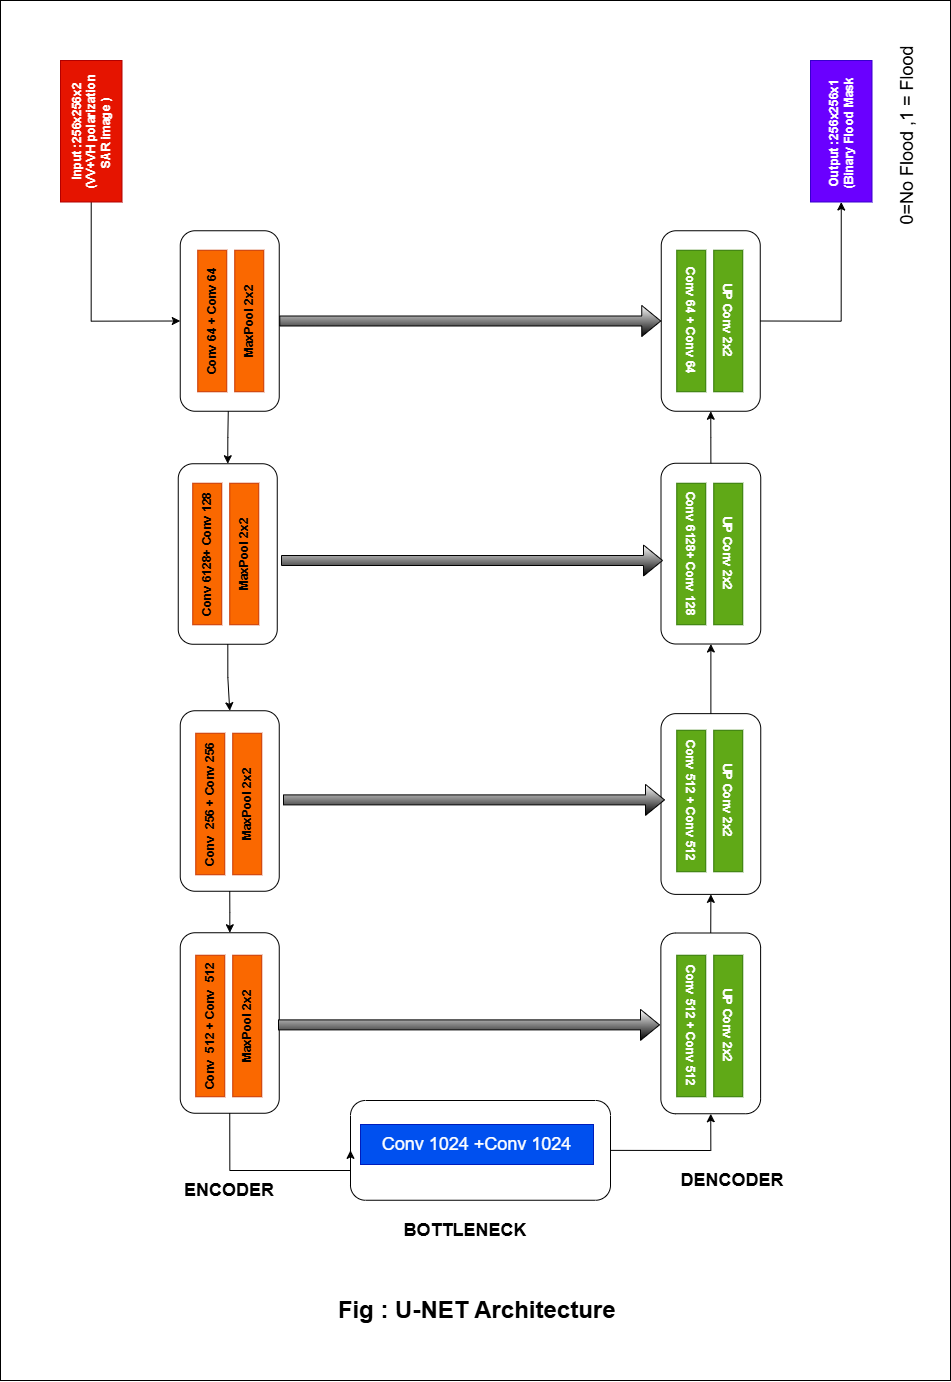

The diagram above was exported from draw.io. Its source (the exported page's mxGraphModel, read from the mxfile embedded in the PNG):
<mxGraphModel dx="3833" dy="2300" grid="0" gridSize="10" guides="1" tooltips="1" connect="1" arrows="1" fold="1" page="0" pageScale="1" pageWidth="827" pageHeight="1169" math="0" shadow="0">
  <root>
    <mxCell id="0" />
    <mxCell id="1" parent="0" />
    <mxCell id="L-6MxXc9k8Cqw9lwk96w-59" edge="1" parent="1" source="L-6MxXc9k8Cqw9lwk96w-1" style="edgeStyle=orthogonalEdgeStyle;rounded=0;orthogonalLoop=1;jettySize=auto;html=1;entryX=0.5;entryY=0;entryDx=0;entryDy=0;" target="L-6MxXc9k8Cqw9lwk96w-34">
      <mxGeometry relative="1" as="geometry">
        <Array as="points">
          <mxPoint x="81" y="191" />
        </Array>
      </mxGeometry>
    </mxCell>
    <mxCell id="L-6MxXc9k8Cqw9lwk96w-1" parent="1" style="rounded=0;whiteSpace=wrap;html=1;rotation=-90;fillColor=#e51400;fontColor=#ffffff;strokeColor=#B20000;" value="&lt;b&gt;&lt;font style=&quot;font-size: 12px;&quot;&gt;Input &lt;/font&gt;&lt;font style=&quot;font-size: 12px;&quot;&gt;:256x256x2&lt;/font&gt;&lt;/b&gt;&lt;div&gt;&lt;b&gt;&lt;font style=&quot;font-size: 12px;&quot;&gt;(&lt;/font&gt;&lt;font style=&quot;font-size: 12px;&quot;&gt;VV+VH&lt;/font&gt;&lt;font style=&quot;font-size: 12px;&quot;&gt; polarization SAR &lt;/font&gt;&lt;font style=&quot;font-size: 12px;&quot;&gt;image )&amp;nbsp;&lt;/font&gt;&lt;/b&gt;&lt;/div&gt;" vertex="1">
      <mxGeometry height="61.5" width="141.5" x="10" y="-30" as="geometry" />
    </mxCell>
    <mxCell id="L-6MxXc9k8Cqw9lwk96w-5" parent="1" style="rounded=0;whiteSpace=wrap;html=1;rotation=-90;fillColor=#fa6800;fontColor=#000000;strokeColor=#C73500;" value="&lt;b&gt;Conv 64 + Conv 64&lt;/b&gt;" vertex="1">
      <mxGeometry height="29" width="141.5" x="131" y="176" as="geometry" />
    </mxCell>
    <mxCell id="L-6MxXc9k8Cqw9lwk96w-6" parent="1" style="rounded=0;whiteSpace=wrap;html=1;rotation=-90;fillColor=#fa6800;fontColor=#000000;strokeColor=#C73500;" value="&lt;b&gt;MaxPool 2x2&lt;/b&gt;" vertex="1">
      <mxGeometry height="29" width="141.5" x="168" y="176" as="geometry" />
    </mxCell>
    <mxCell id="L-6MxXc9k8Cqw9lwk96w-7" parent="1" style="rounded=0;whiteSpace=wrap;html=1;rotation=-90;fillColor=#fa6800;fontColor=#000000;strokeColor=#C73500;" value="&lt;b&gt;Conv 6128+ Conv 128&lt;/b&gt;" vertex="1">
      <mxGeometry height="29" width="141.5" x="126" y="409" as="geometry" />
    </mxCell>
    <mxCell id="L-6MxXc9k8Cqw9lwk96w-8" parent="1" style="rounded=0;whiteSpace=wrap;html=1;rotation=-90;fillColor=#fa6800;fontColor=#000000;strokeColor=#C73500;" value="&lt;b&gt;MaxPool 2x2&lt;/b&gt;" vertex="1">
      <mxGeometry height="29" width="141.5" x="163" y="409" as="geometry" />
    </mxCell>
    <mxCell id="L-6MxXc9k8Cqw9lwk96w-9" parent="1" style="rounded=0;whiteSpace=wrap;html=1;rotation=-90;fillColor=#fa6800;fontColor=#000000;strokeColor=#C73500;" value="&lt;b&gt;Conv&amp;nbsp; 256 + Conv 256&lt;/b&gt;" vertex="1">
      <mxGeometry height="29" width="141.5" x="129" y="659" as="geometry" />
    </mxCell>
    <mxCell id="L-6MxXc9k8Cqw9lwk96w-10" parent="1" style="rounded=0;whiteSpace=wrap;html=1;rotation=-90;fillColor=#fa6800;fontColor=#000000;strokeColor=#C73500;" value="&lt;b&gt;MaxPool 2x2&lt;/b&gt;" vertex="1">
      <mxGeometry height="29" width="141.5" x="166" y="659" as="geometry" />
    </mxCell>
    <mxCell id="L-6MxXc9k8Cqw9lwk96w-11" parent="1" style="rounded=0;whiteSpace=wrap;html=1;rotation=90;fillColor=#60a917;fontColor=#ffffff;strokeColor=#2D7600;" value="&lt;b&gt;Conv 64 + Conv 64&lt;/b&gt;" vertex="1">
      <mxGeometry height="29" width="141.5" x="610" y="176" as="geometry" />
    </mxCell>
    <mxCell id="L-6MxXc9k8Cqw9lwk96w-12" parent="1" style="rounded=0;whiteSpace=wrap;html=1;rotation=90;fillColor=#60a917;fontColor=#ffffff;strokeColor=#2D7600;" value="&lt;b&gt;UP Conv 2x2&lt;/b&gt;" vertex="1">
      <mxGeometry height="29" width="141.5" x="647" y="176" as="geometry" />
    </mxCell>
    <mxCell id="L-6MxXc9k8Cqw9lwk96w-13" parent="1" style="rounded=0;whiteSpace=wrap;html=1;rotation=90;fillColor=#60a917;fontColor=#ffffff;strokeColor=#2D7600;" value="&lt;b&gt;Conv 6128+ Conv 128&lt;/b&gt;" vertex="1">
      <mxGeometry height="29" width="141.5" x="610" y="409" as="geometry" />
    </mxCell>
    <mxCell id="L-6MxXc9k8Cqw9lwk96w-14" parent="1" style="rounded=0;whiteSpace=wrap;html=1;rotation=90;fillColor=#60a917;fontColor=#ffffff;strokeColor=#2D7600;" value="&lt;b&gt;UP Conv 2x2&lt;/b&gt;" vertex="1">
      <mxGeometry height="29" width="141.5" x="647" y="409" as="geometry" />
    </mxCell>
    <mxCell id="L-6MxXc9k8Cqw9lwk96w-15" parent="1" style="rounded=0;whiteSpace=wrap;html=1;rotation=90;fillColor=#60a917;fontColor=#ffffff;strokeColor=#2D7600;" value="&lt;b&gt;Conv 512 + Conv 512&lt;/b&gt;" vertex="1">
      <mxGeometry height="29" width="141.5" x="610" y="881" as="geometry" />
    </mxCell>
    <mxCell id="L-6MxXc9k8Cqw9lwk96w-16" parent="1" style="rounded=0;whiteSpace=wrap;html=1;rotation=90;fillColor=#60a917;fontColor=#ffffff;strokeColor=#2D7600;" value="&lt;b&gt;UP Conv 2x2&lt;/b&gt;" vertex="1">
      <mxGeometry height="29" width="141.5" x="647" y="881" as="geometry" />
    </mxCell>
    <mxCell id="L-6MxXc9k8Cqw9lwk96w-17" parent="1" style="rounded=0;whiteSpace=wrap;html=1;rotation=-90;fillColor=#fa6800;fontColor=#000000;strokeColor=#C73500;" value="&lt;b&gt;Conv&amp;nbsp; 512 + Conv&amp;nbsp; 512&lt;/b&gt;" vertex="1">
      <mxGeometry height="29" width="141.5" x="129" y="881" as="geometry" />
    </mxCell>
    <mxCell id="L-6MxXc9k8Cqw9lwk96w-18" parent="1" style="rounded=0;whiteSpace=wrap;html=1;rotation=-90;fillColor=#fa6800;fontColor=#000000;strokeColor=#C73500;" value="&lt;b&gt;MaxPool 2x2&lt;/b&gt;" vertex="1">
      <mxGeometry height="29" width="141.5" x="166" y="881" as="geometry" />
    </mxCell>
    <mxCell id="L-6MxXc9k8Cqw9lwk96w-20" parent="1" style="rounded=0;whiteSpace=wrap;html=1;rotation=90;fillColor=#60a917;fontColor=#ffffff;strokeColor=#2D7600;" value="&lt;b&gt;Conv 512 + Conv 512&lt;/b&gt;" vertex="1">
      <mxGeometry height="29" width="141.5" x="610" y="656" as="geometry" />
    </mxCell>
    <mxCell id="L-6MxXc9k8Cqw9lwk96w-21" parent="1" style="rounded=0;whiteSpace=wrap;html=1;rotation=90;fillColor=#60a917;fontColor=#ffffff;strokeColor=#2D7600;" value="&lt;b&gt;UP Conv 2x2&lt;/b&gt;" vertex="1">
      <mxGeometry height="29" width="141.5" x="647" y="656" as="geometry" />
    </mxCell>
    <mxCell id="L-6MxXc9k8Cqw9lwk96w-29" parent="1" style="rounded=0;whiteSpace=wrap;html=1;fillColor=#0050ef;fontColor=#ffffff;strokeColor=#001DBC;" value="&lt;font style=&quot;font-size: 18px;&quot;&gt;Conv 1024 +Conv 1024&lt;/font&gt;" vertex="1">
      <mxGeometry height="40" width="233" x="350" y="994" as="geometry" />
    </mxCell>
    <mxCell id="L-6MxXc9k8Cqw9lwk96w-41" edge="1" parent="1" source="L-6MxXc9k8Cqw9lwk96w-34" style="edgeStyle=orthogonalEdgeStyle;rounded=0;orthogonalLoop=1;jettySize=auto;html=1;entryX=1;entryY=0.5;entryDx=0;entryDy=0;" target="L-6MxXc9k8Cqw9lwk96w-38">
      <mxGeometry relative="1" as="geometry">
        <Array as="points">
          <mxPoint x="217" y="307" />
        </Array>
      </mxGeometry>
    </mxCell>
    <mxCell id="L-6MxXc9k8Cqw9lwk96w-34" parent="1" style="rounded=1;whiteSpace=wrap;html=1;rotation=-90;fillColor=none;" value="" vertex="1">
      <mxGeometry height="99" width="180.5" x="129" y="141" as="geometry" />
    </mxCell>
    <mxCell id="L-6MxXc9k8Cqw9lwk96w-60" edge="1" parent="1" source="L-6MxXc9k8Cqw9lwk96w-35" style="edgeStyle=orthogonalEdgeStyle;rounded=0;orthogonalLoop=1;jettySize=auto;html=1;exitX=0.5;exitY=1;exitDx=0;exitDy=0;entryX=0;entryY=0.5;entryDx=0;entryDy=0;" target="L-6MxXc9k8Cqw9lwk96w-57">
      <mxGeometry relative="1" as="geometry" />
    </mxCell>
    <mxCell id="L-6MxXc9k8Cqw9lwk96w-35" parent="1" style="rounded=1;whiteSpace=wrap;html=1;rotation=-90;fillColor=none;" value="" vertex="1">
      <mxGeometry height="99" width="180.5" x="610" y="141" as="geometry" />
    </mxCell>
    <mxCell id="L-6MxXc9k8Cqw9lwk96w-53" edge="1" parent="1" source="L-6MxXc9k8Cqw9lwk96w-36" style="edgeStyle=orthogonalEdgeStyle;rounded=0;orthogonalLoop=1;jettySize=auto;html=1;entryX=0;entryY=0.5;entryDx=0;entryDy=0;exitX=0;exitY=0.5;exitDx=0;exitDy=0;" target="L-6MxXc9k8Cqw9lwk96w-46">
      <mxGeometry relative="1" as="geometry">
        <Array as="points">
          <mxPoint x="219" y="1040" />
          <mxPoint x="340" y="1040" />
        </Array>
        <mxPoint x="55.04002578527911" y="970.0799999999998" as="sourcePoint" />
        <mxPoint x="320" y="1057.08" as="targetPoint" />
      </mxGeometry>
    </mxCell>
    <mxCell id="L-6MxXc9k8Cqw9lwk96w-36" parent="1" style="rounded=1;whiteSpace=wrap;html=1;rotation=-90;fillColor=none;" value="" vertex="1">
      <mxGeometry height="99" width="180.5" x="129" y="843" as="geometry" />
    </mxCell>
    <mxCell id="L-6MxXc9k8Cqw9lwk96w-43" edge="1" parent="1" source="L-6MxXc9k8Cqw9lwk96w-37" style="edgeStyle=orthogonalEdgeStyle;rounded=0;orthogonalLoop=1;jettySize=auto;html=1;exitX=0;exitY=0.5;exitDx=0;exitDy=0;" target="L-6MxXc9k8Cqw9lwk96w-36">
      <mxGeometry relative="1" as="geometry" />
    </mxCell>
    <mxCell id="L-6MxXc9k8Cqw9lwk96w-37" parent="1" style="rounded=1;whiteSpace=wrap;html=1;rotation=-90;fillColor=none;" value="" vertex="1">
      <mxGeometry height="99" width="180.5" x="129" y="621" as="geometry" />
    </mxCell>
    <mxCell id="L-6MxXc9k8Cqw9lwk96w-42" edge="1" parent="1" source="L-6MxXc9k8Cqw9lwk96w-38" style="edgeStyle=orthogonalEdgeStyle;rounded=0;orthogonalLoop=1;jettySize=auto;html=1;entryX=1;entryY=0.5;entryDx=0;entryDy=0;" target="L-6MxXc9k8Cqw9lwk96w-37">
      <mxGeometry relative="1" as="geometry" />
    </mxCell>
    <mxCell id="L-6MxXc9k8Cqw9lwk96w-38" parent="1" style="rounded=1;whiteSpace=wrap;html=1;rotation=-90;fillColor=none;" value="" vertex="1">
      <mxGeometry height="99" width="180.5" x="127" y="374" as="geometry" />
    </mxCell>
    <mxCell id="L-6MxXc9k8Cqw9lwk96w-56" edge="1" parent="1" source="L-6MxXc9k8Cqw9lwk96w-45" style="edgeStyle=orthogonalEdgeStyle;rounded=0;orthogonalLoop=1;jettySize=auto;html=1;exitX=1;exitY=0.5;exitDx=0;exitDy=0;entryX=0;entryY=0.5;entryDx=0;entryDy=0;" target="L-6MxXc9k8Cqw9lwk96w-35">
      <mxGeometry relative="1" as="geometry" />
    </mxCell>
    <mxCell id="L-6MxXc9k8Cqw9lwk96w-45" parent="1" style="rounded=1;whiteSpace=wrap;html=1;rotation=-90;fillColor=none;" value="" vertex="1">
      <mxGeometry height="99.75" width="180.75" x="610" y="373.25" as="geometry" />
    </mxCell>
    <mxCell id="L-6MxXc9k8Cqw9lwk96w-51" edge="1" parent="1" source="L-6MxXc9k8Cqw9lwk96w-46" style="edgeStyle=orthogonalEdgeStyle;rounded=0;orthogonalLoop=1;jettySize=auto;html=1;exitX=1;exitY=0.5;exitDx=0;exitDy=0;entryX=0;entryY=0.5;entryDx=0;entryDy=0;" target="L-6MxXc9k8Cqw9lwk96w-48">
      <mxGeometry relative="1" as="geometry" />
    </mxCell>
    <mxCell id="L-6MxXc9k8Cqw9lwk96w-46" parent="1" style="rounded=1;whiteSpace=wrap;html=1;rotation=0;fillColor=none;" value="" vertex="1">
      <mxGeometry height="99.75" width="260" x="340" y="970" as="geometry" />
    </mxCell>
    <mxCell id="L-6MxXc9k8Cqw9lwk96w-55" edge="1" parent="1" source="L-6MxXc9k8Cqw9lwk96w-47" style="edgeStyle=orthogonalEdgeStyle;rounded=0;orthogonalLoop=1;jettySize=auto;html=1;exitX=1;exitY=0.5;exitDx=0;exitDy=0;entryX=0;entryY=0.5;entryDx=0;entryDy=0;" target="L-6MxXc9k8Cqw9lwk96w-45">
      <mxGeometry relative="1" as="geometry" />
    </mxCell>
    <mxCell id="L-6MxXc9k8Cqw9lwk96w-47" parent="1" style="rounded=1;whiteSpace=wrap;html=1;rotation=-90;fillColor=none;" value="" vertex="1">
      <mxGeometry height="99.75" width="180.75" x="610" y="623.6300000000001" as="geometry" />
    </mxCell>
    <mxCell id="L-6MxXc9k8Cqw9lwk96w-54" edge="1" parent="1" source="L-6MxXc9k8Cqw9lwk96w-48" style="edgeStyle=orthogonalEdgeStyle;rounded=0;orthogonalLoop=1;jettySize=auto;html=1;exitX=1;exitY=0.5;exitDx=0;exitDy=0;entryX=0;entryY=0.5;entryDx=0;entryDy=0;" target="L-6MxXc9k8Cqw9lwk96w-47">
      <mxGeometry relative="1" as="geometry" />
    </mxCell>
    <mxCell id="L-6MxXc9k8Cqw9lwk96w-48" parent="1" style="rounded=1;whiteSpace=wrap;html=1;rotation=-90;fillColor=none;" value="" vertex="1">
      <mxGeometry height="99.75" width="180.75" x="609.87" y="843" as="geometry" />
    </mxCell>
    <mxCell id="L-6MxXc9k8Cqw9lwk96w-57" parent="1" style="rounded=0;whiteSpace=wrap;html=1;rotation=-90;fillColor=#6a00ff;fontColor=#ffffff;strokeColor=#3700CC;" value="&lt;b&gt;Output :256x256x1&amp;nbsp;&lt;br&gt;(Binary Flood Mask&amp;nbsp;&lt;/b&gt;" vertex="1">
      <mxGeometry height="61.5" width="141.5" x="760" y="-30" as="geometry" />
    </mxCell>
    <mxCell id="L-6MxXc9k8Cqw9lwk96w-61" edge="1" parent="1" source="L-6MxXc9k8Cqw9lwk96w-34" style="shape=flexArrow;endArrow=classic;html=1;rounded=0;exitX=0.5;exitY=1;exitDx=0;exitDy=0;entryX=0.5;entryY=0;entryDx=0;entryDy=0;fillColor=default;gradientColor=default;" target="L-6MxXc9k8Cqw9lwk96w-35" value="">
      <mxGeometry height="50" relative="1" width="50" as="geometry">
        <mxPoint x="460" y="470" as="sourcePoint" />
        <mxPoint x="510" y="420" as="targetPoint" />
      </mxGeometry>
    </mxCell>
    <mxCell id="L-6MxXc9k8Cqw9lwk96w-63" edge="1" parent="1" style="shape=flexArrow;endArrow=classic;html=1;rounded=0;exitX=0.5;exitY=1;exitDx=0;exitDy=0;entryX=0.5;entryY=0;entryDx=0;entryDy=0;fillColor=default;gradientColor=default;" value="">
      <mxGeometry height="50" relative="1" width="50" as="geometry">
        <mxPoint x="270.5" y="430" as="sourcePoint" />
        <mxPoint x="652.5" y="430" as="targetPoint" />
      </mxGeometry>
    </mxCell>
    <mxCell id="L-6MxXc9k8Cqw9lwk96w-64" edge="1" parent="1" style="shape=flexArrow;endArrow=classic;html=1;rounded=0;exitX=0.5;exitY=1;exitDx=0;exitDy=0;entryX=0.5;entryY=0;entryDx=0;entryDy=0;fillColor=default;gradientColor=default;" value="">
      <mxGeometry height="50" relative="1" width="50" as="geometry">
        <mxPoint x="272.5" y="669.39" as="sourcePoint" />
        <mxPoint x="654.5" y="669.39" as="targetPoint" />
      </mxGeometry>
    </mxCell>
    <mxCell id="L-6MxXc9k8Cqw9lwk96w-65" edge="1" parent="1" style="shape=flexArrow;endArrow=classic;html=1;rounded=0;exitX=0.5;exitY=1;exitDx=0;exitDy=0;entryX=0.5;entryY=0;entryDx=0;entryDy=0;fillColor=default;gradientColor=default;" value="">
      <mxGeometry height="50" relative="1" width="50" as="geometry">
        <mxPoint x="267.5" y="894.39" as="sourcePoint" />
        <mxPoint x="649.5" y="894.39" as="targetPoint" />
      </mxGeometry>
    </mxCell>
    <mxCell id="L-6MxXc9k8Cqw9lwk96w-66" parent="1" style="text;html=1;whiteSpace=wrap;strokeColor=none;fillColor=none;align=center;verticalAlign=middle;rounded=0;" value="&lt;font style=&quot;font-size: 18px;&quot;&gt;&lt;b&gt;ENCODER&lt;/b&gt;&lt;/font&gt;" vertex="1">
      <mxGeometry height="80" width="150" x="144.25" y="1020" as="geometry" />
    </mxCell>
    <mxCell id="L-6MxXc9k8Cqw9lwk96w-67" parent="1" style="text;html=1;whiteSpace=wrap;strokeColor=none;fillColor=none;align=center;verticalAlign=middle;rounded=0;" value="&lt;font style=&quot;font-size: 18px;&quot;&gt;&lt;b&gt;DENCODER&lt;/b&gt;&lt;/font&gt;" vertex="1">
      <mxGeometry height="80" width="150" x="647" y="1010" as="geometry" />
    </mxCell>
    <mxCell id="L-6MxXc9k8Cqw9lwk96w-68" parent="1" style="text;html=1;whiteSpace=wrap;strokeColor=none;fillColor=none;align=center;verticalAlign=middle;rounded=0;" value="&lt;span style=&quot;font-size: 18px;&quot;&gt;&lt;b&gt;BOTTLENECK&lt;/b&gt;&lt;/span&gt;" vertex="1">
      <mxGeometry height="80" width="150" x="380" y="1060" as="geometry" />
    </mxCell>
    <mxCell id="L-6MxXc9k8Cqw9lwk96w-69" parent="1" style="text;html=1;whiteSpace=wrap;strokeColor=none;fillColor=none;align=center;verticalAlign=middle;rounded=0;" value="&lt;b style=&quot;&quot;&gt;&lt;font style=&quot;font-size: 24px;&quot;&gt;Fig : U-NET Architecture&amp;nbsp;&lt;/font&gt;&lt;/b&gt;" vertex="1">
      <mxGeometry height="80" width="450" x="245" y="1140" as="geometry" />
    </mxCell>
    <mxCell id="L-6MxXc9k8Cqw9lwk96w-70" parent="1" style="text;html=1;whiteSpace=wrap;strokeColor=none;fillColor=none;align=center;verticalAlign=middle;rounded=0;rotation=-90;" value="&lt;font style=&quot;font-size: 18px;&quot;&gt;0=No Flood ,1 = Flood&lt;/font&gt;" vertex="1">
      <mxGeometry height="70" width="200" x="797" y="-30" as="geometry" />
    </mxCell>
    <mxCell id="L-6MxXc9k8Cqw9lwk96w-71" parent="1" style="rounded=0;whiteSpace=wrap;html=1;fillColor=none;" value="" vertex="1">
      <mxGeometry height="1380" width="950" x="-10" y="-130" as="geometry" />
    </mxCell>
  </root>
</mxGraphModel>